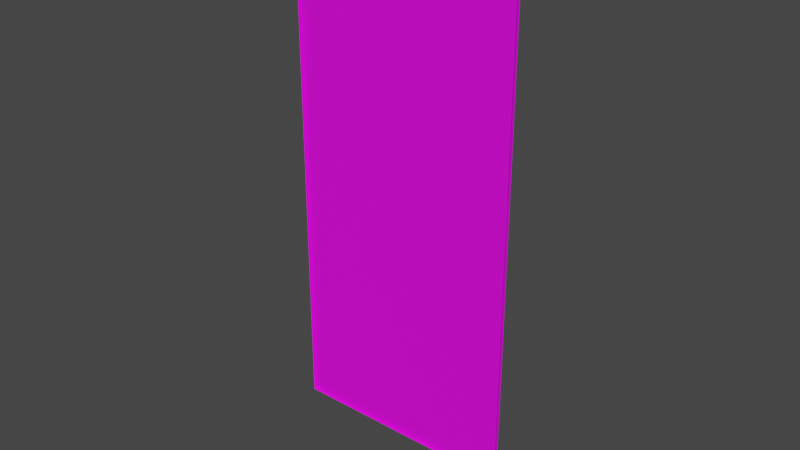 # Source: card_back.blend  (saved by Blender 3.5.10; exported with 4.5.12 LTS)
import bpy
from mathutils import Matrix  # noqa: F401  (used for matrix-valued properties, if any)

bpy.ops.wm.read_factory_settings(use_empty=True)
scene = bpy.context.scene
scene.name = 'Scene'

# ---- collections
col_collection = bpy.data.collections.new('Collection'); scene.collection.children.link(col_collection)

# ---- images (referenced by path relative to the original .blend; pixels are not part of the script)
import os
ASSET_DIR = os.environ.get("B2B_ASSET_DIR", "")  # directory of the original .blend (textures are referenced by path, not embedded)
HERE = os.path.dirname(os.path.abspath(__file__))  # packed textures are extracted next to this script under _unpacked/

def load_image(name, relpath, width, height, colorspace="sRGB"):
    """Load a texture the original file referenced (path relative to the .blend, or extracted next to this script)."""
    p = next((c for c in (os.path.join(HERE, relpath), os.path.join(ASSET_DIR, relpath)) if relpath and os.path.exists(c)), "")
    if p:
        img = bpy.data.images.load(p, check_existing=True)
        img.name = name
    else:  # same state as the original file: an image datablock whose file is absent (Cycles renders it pink)
        img = bpy.data.images.new(name, width, height)
        img.source = "FILE"
        img.filepath = "//" + (relpath or name)
    img.colorspace_settings.name = colorspace
    return img
img_default_material_png = load_image('default_material.png', 'default_material.png', 1024, 1024, 'sRGB')
img_material_png = load_image('material.png', 'material.png', 1024, 1024, 'sRGB')

# ---- materials (node trees are filled in below, after node groups)
mat_material = bpy.data.materials.new('Material')
mat_material.alpha_threshold = 0.0
mat_material.use_transparent_shadow = False
mat_material.roughness = 0.5
mat_material.line_color = (0.0, 0.0, 0.0, 1.0)
mat_texture = bpy.data.materials.new('Texture')
mat_texture.alpha_threshold = 0.0
mat_texture.use_transparent_shadow = False
mat_texture.roughness = 0.5
mat_texture.line_color = (0.0, 0.0, 0.0, 1.0)

# ---- material node trees
mat_material.use_nodes = True; mat_material.node_tree.nodes.clear()
_N = mat_material.node_tree.nodes; _L = mat_material.node_tree.links
n0 = _N.new('ShaderNodeOutputMaterial'); n0.name = 'Material Output'; n0.location = (300, 300)
n1 = _N.new('ShaderNodeBsdfPrincipled'); n1.name = 'Principled BSDF'; n1.location = (10, 300)
n1.distribution = 'GGX'
n1.subsurface_method = 'RANDOM_WALK_SKIN'
n1.inputs[3].default_value = 1.45
n1.inputs[27].default_value = (0.0, 0.0, 0.0, 1.0)
n1.inputs[28].default_value = 1.0
n2 = _N.new('ShaderNodeTexImage'); n2.name = 'Image Texture'; n2.location = (-322, 144)
n2.image = img_default_material_png
_L.new(n1.outputs[0], n0.inputs[0])
_L.new(n2.outputs[0], n1.inputs[0])
n0.is_active_output = True
mat_texture.use_nodes = True; mat_texture.node_tree.nodes.clear()
_N = mat_texture.node_tree.nodes; _L = mat_texture.node_tree.links
n0 = _N.new('ShaderNodeOutputMaterial'); n0.name = 'Material Output'; n0.location = (300, 300)
n1 = _N.new('ShaderNodeBsdfPrincipled'); n1.name = 'Principled BSDF'; n1.location = (10, 300)
n1.distribution = 'GGX'
n1.subsurface_method = 'RANDOM_WALK_SKIN'
n1.inputs[3].default_value = 1.45
n1.inputs[27].default_value = (0.0, 0.0, 0.0, 1.0)
n1.inputs[28].default_value = 1.0
n2 = _N.new('ShaderNodeTexImage'); n2.name = 'Image Texture'; n2.location = (-391, 40)
n2.image = img_material_png
_L.new(n1.outputs[0], n0.inputs[0])
_L.new(n2.outputs[0], n1.inputs[0])
n0.is_active_output = True

# ---- world
world_world = bpy.data.worlds.new('World'); scene.world = world_world
world_world.use_nodes = True; world_world.node_tree.nodes.clear()
_N = world_world.node_tree.nodes; _L = world_world.node_tree.links
n0 = _N.new('ShaderNodeOutputWorld'); n0.name = 'World Output'; n0.location = (300, 300)
n1 = _N.new('ShaderNodeBackground'); n1.name = 'Background'; n1.location = (10, 300)
n1.inputs[0].default_value = (0.05088, 0.05088, 0.05088, 1.0)
_L.new(n1.outputs[0], n0.inputs[0])
n0.is_active_output = True
world_world.color = (0.05088, 0.05088, 0.05088)
world_world.use_sun_shadow = False
world_world.sun_shadow_jitter_overblur = 0.0

# ---- meshes
me_cube = bpy.data.meshes.new('Cube')
me_cube.from_pydata([(0.03757, 0.0005213, 0.075), (0.03757, 0.0005213, -0.075), (0.03757, -0.0005213, 0.075), (0.03757, -0.0005213, -0.075), (-0.03757, 0.0005213, 0.075), (-0.03757, 0.0005213, -0.075), (-0.03757, -0.0005213, 0.075), (-0.03757, -0.0005213, -0.075), (0.03757, 0.0005213, 0.075), (0.03757, 0.0005213, -0.075), (-0.03757, 0.0005213, 0.075), (-0.03757, 0.0005213, -0.075)], [], [(0, 4, 6, 2), (7, 6, 4, 5), (5, 1, 3, 7), (1, 0, 2, 3), (11, 10, 8, 9)])
me_cube.polygons.foreach_set('material_index', [0, 0, 0, 0, 1])
_uv = me_cube.uv_layers.new(name='UVMap')
_uv.uv.foreach_set('vector', [0.4824, 0.9609, 0.4824, 0.9609, 0.4824, 0.9609, 0.4824, 0.9609, 0.4824, 0.9609, 0.4824, 0.9609, 0.4824, 0.9609, 0.4824, 0.9609, 0.4824, 0.9609, 0.4824, 0.9609, 0.4824, 0.9609, 0.4824, 0.9609, 0.4824, 0.9609, 0.4824, 0.9609, 0.4824, 0.9609, 0.4824, 0.9609, -3.965e-06, 6.2e-07, 2.993e-06, 1.0, 1.0, 1.0, 1.0, 3.925e-06])
me_cube.materials.append(mat_material)
me_cube.materials.append(mat_texture)
me_cube.use_mirror_vertex_groups = False
me_cube.update()

# ---- objects
ob_cardback = bpy.data.objects.new('Cardback', me_cube)

# ---- transforms, parenting, visibility, modifiers, constraints
ob_cardback.location = (0.0, 0.0, 0.0)
ob_cardback.lock_rotations_4d = False
ob_cardback.empty_display_type = 'ARROWS'
ob_cardback.lineart.crease_threshold = 0.0

# ---- collection membership
col_collection.objects.link(ob_cardback)

# ---- scene / render settings (as saved in the file)
scene.frame_start = 1; scene.frame_end = 250; scene.frame_set(1)
scene.render.engine = 'BLENDER_EEVEE_NEXT'
scene.cycles.sampling_pattern = 'TABULATED_SOBOL'
scene.view_settings.view_transform = 'Filmic'
bpy.context.view_layer.update()

# ---- added for rendering (the .blend has no active camera and no usable light): camera, sun
cam_auto = bpy.data.cameras.new('AutoCamera')
cam_auto.lens = 50.0
cam_auto.sensor_width = 36.0
cam_auto.clip_end = 1000.0
ob_auto_camera = bpy.data.objects.new('AutoCamera', cam_auto)
scene.collection.objects.link(ob_auto_camera)
ob_auto_camera.location = (0.185045, -0.222054, 0.148035)
ob_auto_camera.rotation_euler = (1.09748, -7.21219e-08, 0.694738)
scene.camera = ob_auto_camera
light_auto_sun = bpy.data.lights.new('AutoSun', 'SUN')
light_auto_sun.energy = 3.0
light_auto_sun.angle = 0.0523599
ob_auto_sun = bpy.data.objects.new('AutoSun', light_auto_sun)
scene.collection.objects.link(ob_auto_sun)
ob_auto_sun.rotation_euler = (0.872665, 0.174533, 0.523599)
bpy.context.view_layer.update()
